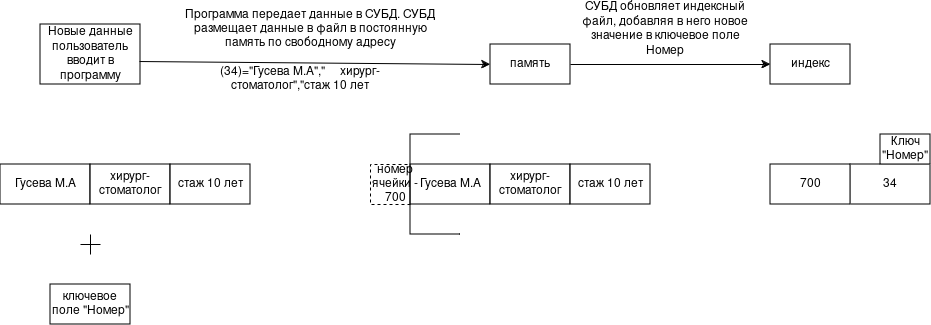

The diagram above was exported from draw.io. Its source (the exported page's mxGraphModel, read from the mxfile embedded in the PNG):
<mxGraphModel dx="2241" dy="719" grid="1" gridSize="10" guides="1" tooltips="1" connect="1" arrows="1" fold="1" page="1" pageScale="1" pageWidth="827" pageHeight="1169" math="0" shadow="0">
  <root>
    <mxCell id="0" />
    <mxCell id="1" parent="0" />
    <mxCell id="1OeAu1FPPswGJr0m3aj8-1" parent="1" style="rounded=0;whiteSpace=wrap;html=1;" value="Гусева М.А" vertex="1">
      <mxGeometry height="40" width="90" x="-250" y="280" as="geometry" />
    </mxCell>
    <mxCell id="1OeAu1FPPswGJr0m3aj8-2" parent="1" style="rounded=0;whiteSpace=wrap;html=1;" value="хирург-стоматолог" vertex="1">
      <mxGeometry height="40" width="80" x="-160" y="280" as="geometry" />
    </mxCell>
    <mxCell id="1OeAu1FPPswGJr0m3aj8-4" parent="1" style="rounded=0;whiteSpace=wrap;html=1;" value="Новые данные пользователь вводит в программу" vertex="1">
      <mxGeometry height="60" width="100" x="-210" y="140" as="geometry" />
    </mxCell>
    <mxCell id="1OeAu1FPPswGJr0m3aj8-5" parent="1" style="rounded=0;whiteSpace=wrap;html=1;" value="ключевое поле &quot;Номер&quot;" vertex="1">
      <mxGeometry height="40" width="80" x="-200" y="400" as="geometry" />
    </mxCell>
    <mxCell id="1OeAu1FPPswGJr0m3aj8-6" parent="1" style="rounded=0;whiteSpace=wrap;html=1;" value="Гусева М.А" vertex="1">
      <mxGeometry height="40" width="80" x="160" y="280" as="geometry" />
    </mxCell>
    <mxCell id="1OeAu1FPPswGJr0m3aj8-7" parent="1" style="rounded=0;whiteSpace=wrap;html=1;" value="хирург-стоматолог" vertex="1">
      <mxGeometry height="40" width="80" x="240" y="280" as="geometry" />
    </mxCell>
    <mxCell id="1OeAu1FPPswGJr0m3aj8-8" parent="1" style="rounded=0;whiteSpace=wrap;html=1;" value="стаж 10 лет" vertex="1">
      <mxGeometry height="40" width="80" x="320" y="280" as="geometry" />
    </mxCell>
    <mxCell id="1OeAu1FPPswGJr0m3aj8-9" parent="1" style="rounded=0;whiteSpace=wrap;html=1;" value="память" vertex="1">
      <mxGeometry height="40" width="80" x="240" y="160" as="geometry" />
    </mxCell>
    <mxCell id="1OeAu1FPPswGJr0m3aj8-10" parent="1" style="rounded=0;whiteSpace=wrap;html=1;" value="34" vertex="1">
      <mxGeometry height="40" width="80" x="600" y="280" as="geometry" />
    </mxCell>
    <mxCell id="1OeAu1FPPswGJr0m3aj8-11" parent="1" style="rounded=0;whiteSpace=wrap;html=1;" value="700" vertex="1">
      <mxGeometry height="40" width="80" x="520" y="280" as="geometry" />
    </mxCell>
    <mxCell id="1OeAu1FPPswGJr0m3aj8-12" parent="1" style="rounded=0;whiteSpace=wrap;html=1;" value="индекс" vertex="1">
      <mxGeometry height="40" width="80" x="520" y="160" as="geometry" />
    </mxCell>
    <mxCell id="1OeAu1FPPswGJr0m3aj8-13" parent="1" style="rounded=0;whiteSpace=wrap;html=1;" value="Ключ &quot;Номер&quot;" vertex="1">
      <mxGeometry height="30" width="50" x="630" y="250" as="geometry" />
    </mxCell>
    <mxCell id="1OeAu1FPPswGJr0m3aj8-15" edge="1" parent="1" source="1OeAu1FPPswGJr0m3aj8-6" style="endArrow=none;dashed=1;html=1;rounded=0;exitX=0;exitY=1;exitDx=0;exitDy=0;entryX=0;entryY=0;entryDx=0;entryDy=0;" target="1OeAu1FPPswGJr0m3aj8-6" value="">
      <mxGeometry height="50" relative="1" width="50" as="geometry">
        <Array as="points">
          <mxPoint x="120" y="320" />
          <mxPoint x="120" y="280" />
        </Array>
        <mxPoint x="370" y="400" as="sourcePoint" />
        <mxPoint x="420" y="350" as="targetPoint" />
      </mxGeometry>
    </mxCell>
    <mxCell id="1OeAu1FPPswGJr0m3aj8-16" edge="1" parent="1" style="endArrow=none;html=1;rounded=0;" value="">
      <mxGeometry height="50" relative="1" width="50" as="geometry">
        <Array as="points">
          <mxPoint x="160" y="350" />
          <mxPoint x="160" y="320" />
          <mxPoint x="160" y="280" />
          <mxPoint x="160" y="250" />
        </Array>
        <mxPoint x="210" y="350" as="sourcePoint" />
        <mxPoint x="210" y="250" as="targetPoint" />
      </mxGeometry>
    </mxCell>
    <mxCell id="1OeAu1FPPswGJr0m3aj8-17" edge="1" parent="1" source="1OeAu1FPPswGJr0m3aj8-4" style="endArrow=classic;html=1;rounded=0;entryX=0;entryY=0.5;entryDx=0;entryDy=0;exitX=0.99;exitY=0.617;exitDx=0;exitDy=0;exitPerimeter=0;" target="1OeAu1FPPswGJr0m3aj8-9" value="">
      <mxGeometry height="50" relative="1" width="50" as="geometry">
        <mxPoint x="-100" y="180" as="sourcePoint" />
        <mxPoint x="420" y="350" as="targetPoint" />
      </mxGeometry>
    </mxCell>
    <mxCell id="1OeAu1FPPswGJr0m3aj8-18" edge="1" parent="1" source="1OeAu1FPPswGJr0m3aj8-9" style="endArrow=classic;html=1;rounded=0;exitX=1;exitY=0.5;exitDx=0;exitDy=0;entryX=0;entryY=0.5;entryDx=0;entryDy=0;" target="1OeAu1FPPswGJr0m3aj8-12" value="">
      <mxGeometry height="50" relative="1" width="50" as="geometry">
        <mxPoint x="370" y="400" as="sourcePoint" />
        <mxPoint x="420" y="350" as="targetPoint" />
      </mxGeometry>
    </mxCell>
    <mxCell id="1OeAu1FPPswGJr0m3aj8-19" edge="1" parent="1" style="endArrow=none;html=1;rounded=0;" value="">
      <mxGeometry height="50" relative="1" width="50" as="geometry">
        <mxPoint x="-160" y="370" as="sourcePoint" />
        <mxPoint x="-160" y="350" as="targetPoint" />
      </mxGeometry>
    </mxCell>
    <mxCell id="1OeAu1FPPswGJr0m3aj8-20" edge="1" parent="1" style="endArrow=none;html=1;rounded=0;" value="">
      <mxGeometry height="50" relative="1" width="50" as="geometry">
        <mxPoint x="-170" y="360" as="sourcePoint" />
        <mxPoint x="-150" y="360" as="targetPoint" />
      </mxGeometry>
    </mxCell>
    <mxCell id="1OeAu1FPPswGJr0m3aj8-23" parent="1" style="rounded=0;whiteSpace=wrap;html=1;" value="стаж 10 лет" vertex="1">
      <mxGeometry height="40" width="80" x="-80" y="280" as="geometry" />
    </mxCell>
    <mxCell id="1OeAu1FPPswGJr0m3aj8-24" parent="1" style="text;html=1;whiteSpace=wrap;strokeColor=none;fillColor=none;align=center;verticalAlign=middle;rounded=0;" value="Программа передает данные в СУБД. СУБД размещает данные в файл в постоянную память по свободному адресу" vertex="1">
      <mxGeometry height="30" width="260" x="-70" y="130" as="geometry" />
    </mxCell>
    <mxCell id="1OeAu1FPPswGJr0m3aj8-26" parent="1" style="text;html=1;whiteSpace=wrap;strokeColor=none;fillColor=none;align=center;verticalAlign=middle;rounded=0;" value="номер ячейки - 700" vertex="1">
      <mxGeometry height="40" width="70" x="110" y="280" as="geometry" />
    </mxCell>
    <mxCell id="1OeAu1FPPswGJr0m3aj8-27" parent="1" style="text;html=1;whiteSpace=wrap;strokeColor=none;fillColor=none;align=center;verticalAlign=middle;rounded=0;" value="СУБД обновляет индексный файл, добавляя в него новое значение в ключевое поле Номер" vertex="1">
      <mxGeometry height="30" width="170" x="330" y="130" as="geometry" />
    </mxCell>
    <mxCell id="1OeAu1FPPswGJr0m3aj8-28" parent="1" style="text;html=1;whiteSpace=wrap;strokeColor=none;fillColor=none;align=center;verticalAlign=middle;rounded=0;" value="(34)=&quot;Гусева М.А&quot;,&quot;&lt;span style=&quot;white-space: pre;&quot;&gt;&#09;&lt;/span&gt;хирург-стоматолог&quot;,&quot;стаж 10 лет " vertex="1">
      <mxGeometry height="10" width="260" x="-80" y="190" as="geometry" />
    </mxCell>
  </root>
</mxGraphModel>